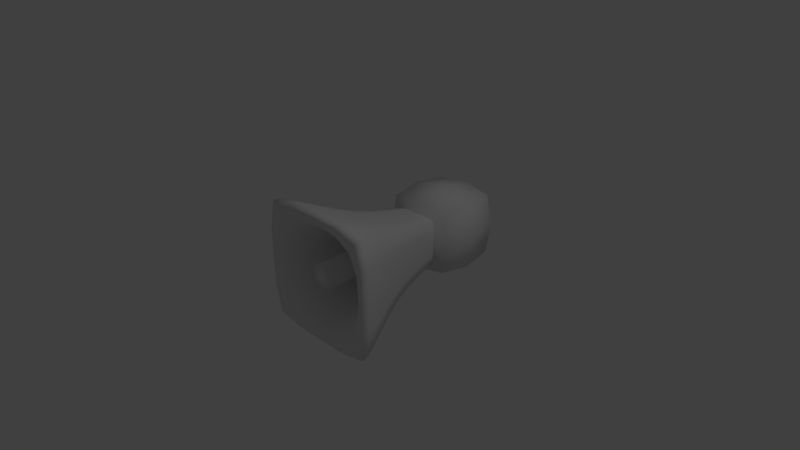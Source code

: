 # Source: Megaphone.blend  (saved by Blender 2.77.0; exported with 4.5.12 LTS)
import bpy
from mathutils import Matrix  # noqa: F401  (used for matrix-valued properties, if any)

bpy.ops.wm.read_factory_settings(use_empty=True)
scene = bpy.context.scene
scene.name = 'Scene'

# ---- collections
col_collection_1 = bpy.data.collections.new('Collection 1'); scene.collection.children.link(col_collection_1)

# ---- materials (node trees are filled in below, after node groups)
mat_box = bpy.data.materials.new('Box')
mat_box.alpha_threshold = 0.0
mat_box.use_transparent_shadow = False
mat_box.roughness = 0.5
mat_body = bpy.data.materials.new('Body')
mat_body.alpha_threshold = 0.0
mat_body.use_transparent_shadow = False
mat_body.roughness = 0.5
mat_body.line_color = (0.0, 0.0, 0.0, 1.0)
mat_rim = bpy.data.materials.new('Rim')
mat_rim.alpha_threshold = 0.0
mat_rim.use_transparent_shadow = False
mat_rim.roughness = 0.5

# ---- material node trees

# ---- world
world_world = bpy.data.worlds.new('World'); scene.world = world_world
world_world.color = (0.05088, 0.05088, 0.05088)
world_world.use_sun_shadow = False
world_world.sun_shadow_jitter_overblur = 0.0
world_world.cycles.sampling_method = 'MANUAL'

# ---- cameras
cam_camera = bpy.data.cameras.new('Camera')
cam_camera.clip_end = 100.0
cam_camera.lens = 35.0
cam_camera.sensor_width = 32.0
cam_camera.sensor_height = 18.0
cam_camera.ortho_scale = 7.314
cam_camera.dof.focus_distance = 0.0
cam_camera.dof.aperture_fstop = 128.0

# ---- lights
light_lamp = bpy.data.lights.new('Lamp', 'POINT')
light_lamp.transmission_factor = 0.0
light_lamp.cutoff_distance = 30.0
light_lamp.energy = 100.0
light_lamp.shadow_buffer_clip_start = 1.001
light_lamp.shadow_soft_size = 0.1
light_lamp.shadow_maximum_resolution = 0.006
light_lamp.use_absolute_resolution = True

# ---- meshes
me_cube_002 = bpy.data.meshes.new('Cube.002')
me_cube_002.from_pydata([(-1.0, -1.0, -1.0), (-1.0, -1.0, 1.0), (-1.0, 1.0, -1.0), (-1.0, 1.0, 1.0), (1.0, -1.0, -1.0), (1.0, -1.0, 1.0), (1.0, 1.0, -1.0), (1.0, 1.0, 1.0)], [], [(1, 3, 2, 0), (3, 7, 6, 2), (7, 5, 4, 6), (5, 1, 0, 4), (0, 2, 6, 4), (5, 7, 3, 1)])
me_cube_002.polygons.foreach_set('use_smooth', [True] * 6)
_k = {(0, 1): 0.69804, (1, 3): 0.69804, (2, 3): 0.69804, (0, 2): 0.69804, (3, 7): 0.69804, (6, 7): 0.69804, (2, 6): 0.69804, (5, 7): 0.69804, (4, 5): 0.69804, (4, 6): 0.69804, (1, 5): 0.69804, (0, 4): 0.69804}
me_cube_002.attributes.new('crease_edge', 'FLOAT', 'EDGE').data.foreach_set('value', [_k.get((min(e.vertices), max(e.vertices)), 0.0) for e in me_cube_002.edges])
me_cube_002.materials.append(mat_box)
me_cube_002.use_remesh_preserve_volume = False
me_cube_002.use_remesh_preserve_attributes = False
me_cube_002.use_mirror_vertex_groups = False
me_cube_002.update()
me_cube_001 = bpy.data.meshes.new('Cube.001')
me_cube_001.from_pydata([(0.0, 0.8062, 0.1731), (0.0, -0.8534, 0.1731), (0.1224, 0.8062, 0.1224), (0.1224, -0.8534, 0.1224), (0.1731, 0.8062, -5.16e-08), (0.1731, -0.8534, 2.58e-08), (0.1224, 0.8062, -0.1224), (0.1224, -0.8534, -0.1224), (-1.514e-08, 0.8062, -0.1731), (-1.514e-08, -0.8534, -0.1731), (-0.1224, 0.8062, -0.1224), (-0.1224, -0.8534, -0.1224), (-0.1731, 0.8062, -2.58e-08), (-0.1731, -0.8534, 2.58e-08), (-0.1224, 0.8062, 0.1224), (-0.1224, -0.8534, 0.1224)], [], [(0, 1, 3, 2), (2, 3, 5, 4), (4, 5, 7, 6), (6, 7, 9, 8), (8, 9, 11, 10), (10, 11, 13, 12), (3, 1, 15, 13, 11, 9, 7, 5), (12, 13, 15, 14), (14, 15, 1, 0), (0, 2, 4, 6, 8, 10, 12, 14)])
me_cube_001.polygons.foreach_set('use_smooth', [True] * 10)
me_cube_001.materials.append(mat_body)
me_cube_001.use_remesh_preserve_volume = False
me_cube_001.use_remesh_preserve_attributes = False
me_cube_001.use_mirror_vertex_groups = False
me_cube_001.update()
me_cube = bpy.data.meshes.new('Cube')
me_cube.from_pydata([(0.3091, 1.0, -0.3091), (1.0, -1.0, -1.0), (-1.0, -1.0, -1.0), (-0.3091, 1.0, -0.3091), (0.3091, 1.0, 0.3091), (1.0, -1.0, 1.0), (-1.0, -1.0, 1.0), (-0.3091, 1.0, 0.3091), (0.7575, -1.0, -0.7575), (-0.7575, -1.0, -0.7575), (0.7575, -1.0, 0.7575), (-0.7575, -1.0, 0.7575), (0.113, 0.8137, -0.113), (-0.113, 0.8137, -0.113), (0.113, 0.8137, 0.113), (-0.113, 0.8137, 0.113), (0.4392, -5.47e-08, -0.4392), (-0.4392, 1.053e-07, -0.4392), (0.4392, -2.946e-07, 0.4392), (-0.4392, 6.527e-08, 0.4392), (0.3397, 0.00231, -0.3397), (-0.3397, 0.00231, -0.3397), (-0.3397, 0.00231, 0.3397), (0.3397, 0.00231, 0.3397)], [], [(16, 1, 2, 17), (18, 19, 6, 5), (16, 18, 5, 1), (5, 6, 11, 10), (17, 19, 7, 3), (4, 0, 3, 7), (21, 20, 12, 13), (6, 2, 9, 11), (1, 5, 10, 8), (2, 1, 8, 9), (12, 14, 15, 13), (23, 22, 15, 14), (20, 23, 14, 12), (22, 21, 13, 15), (2, 6, 19, 17), (0, 4, 18, 16), (4, 7, 19, 18), (0, 16, 17, 3), (11, 9, 21, 22), (8, 10, 23, 20), (10, 11, 22, 23), (9, 8, 20, 21)])
me_cube.polygons.foreach_set('use_smooth', [True] * 22)
me_cube.polygons.foreach_set('material_index', [0, 0, 0, 1, 0, 0, 0, 1, 1, 1, 0, 0, 0, 0, 0, 0, 0, 0, 0, 0, 0, 0])
_k = {(1, 16): 0.76863, (0, 3): 0.34902, (0, 4): 0.34902, (3, 17): 0.76863, (3, 7): 0.34902, (5, 18): 0.76863, (4, 7): 0.34902, (7, 19): 0.76863, (6, 11): 0.61961, (5, 10): 0.61961, (2, 9): 0.61961, (1, 8): 0.61961, (0, 16): 0.76863, (2, 17): 0.76863, (4, 18): 0.76863, (6, 19): 0.76863}
me_cube.attributes.new('crease_edge', 'FLOAT', 'EDGE').data.foreach_set('value', [_k.get((min(e.vertices), max(e.vertices)), 0.0) for e in me_cube.edges])
me_cube.materials.append(mat_body)
me_cube.materials.append(mat_rim)
me_cube.use_remesh_preserve_volume = False
me_cube.use_remesh_preserve_attributes = False
me_cube.use_mirror_vertex_groups = False
me_cube.update()

# ---- objects
ob_cube_002 = bpy.data.objects.new('Cube.002', me_cube_002)
ob_cube_001 = bpy.data.objects.new('Cube.001', me_cube_001)
ob_cube = bpy.data.objects.new('Cube', me_cube)
ob_lamp = bpy.data.objects.new('Lamp', light_lamp)
ob_camera = bpy.data.objects.new('Camera', cam_camera)

# ---- transforms, parenting, visibility, modifiers, constraints
ob_cube_002.location = (0.0, 1.249, 0.0)
ob_cube_002.scale = (0.5761, 0.5761, 0.5761)
ob_cube_002.lineart.crease_threshold = 0.0
_m = ob_cube_002.modifiers.new('Subsurf', 'SUBSURF')
_m.uv_smooth = 'PRESERVE_CORNERS'
_m.quality = 1
_m.render_levels = 1
_m.show_only_control_edges = False
ob_cube_001.location = (0.0, 0.0, 0.0)
ob_cube_001.lock_rotations_4d = False
ob_cube_001.empty_display_type = 'ARROWS'
ob_cube_001.lineart.crease_threshold = 0.0
ob_cube.location = (0.0, 0.0, 0.0)
ob_cube.lock_rotations_4d = False
ob_cube.empty_display_type = 'ARROWS'
ob_cube.lineart.crease_threshold = 0.0
_m = ob_cube.modifiers.new('Subsurf', 'SUBSURF')
_m.uv_smooth = 'PRESERVE_CORNERS'
_m.quality = 2
_m.show_only_control_edges = False
ob_lamp.location = (4.076, 1.005, 5.904)
ob_lamp.rotation_euler = (0.6503, 0.05522, 1.866)
ob_lamp.lock_rotations_4d = False
ob_lamp.empty_display_type = 'ARROWS'
ob_lamp.color = (0.0, 0.0, 0.0, 0.0)
ob_lamp.lineart.crease_threshold = 0.0
ob_camera.location = (7.481, -6.508, 5.344)
ob_camera.rotation_euler = (1.109, 0.01082, 0.8149)
ob_camera.lock_rotations_4d = False
ob_camera.empty_display_type = 'ARROWS'
ob_camera.color = (0.0, 0.0, 0.0, 0.0)
ob_camera.display_type = 'WIRE'
ob_camera.lineart.crease_threshold = 0.0

# ---- collection membership
col_collection_1.objects.link(ob_cube_002)
col_collection_1.objects.link(ob_cube_001)
col_collection_1.objects.link(ob_cube)
col_collection_1.objects.link(ob_lamp)
col_collection_1.objects.link(ob_camera)

# ---- scene / render settings (as saved in the file)
scene.camera = ob_camera
scene.frame_start = 1; scene.frame_end = 250; scene.frame_set(1)
scene.render.engine = 'BLENDER_EEVEE_NEXT'
scene.render.resolution_percentage = 50
scene.render.dither_intensity = 0.0
scene.cycles.use_denoising = False
scene.cycles.samples = 128
scene.cycles.sampling_pattern = 'TABULATED_SOBOL'
scene.cycles.light_sampling_threshold = 0.0
scene.cycles.use_adaptive_sampling = False
scene.cycles.use_light_tree = False
scene.cycles.blur_glossy = 0.0
scene.cycles.sample_clamp_indirect = 0.0
scene.view_settings.view_transform = 'Standard'
bpy.context.view_layer.update()
